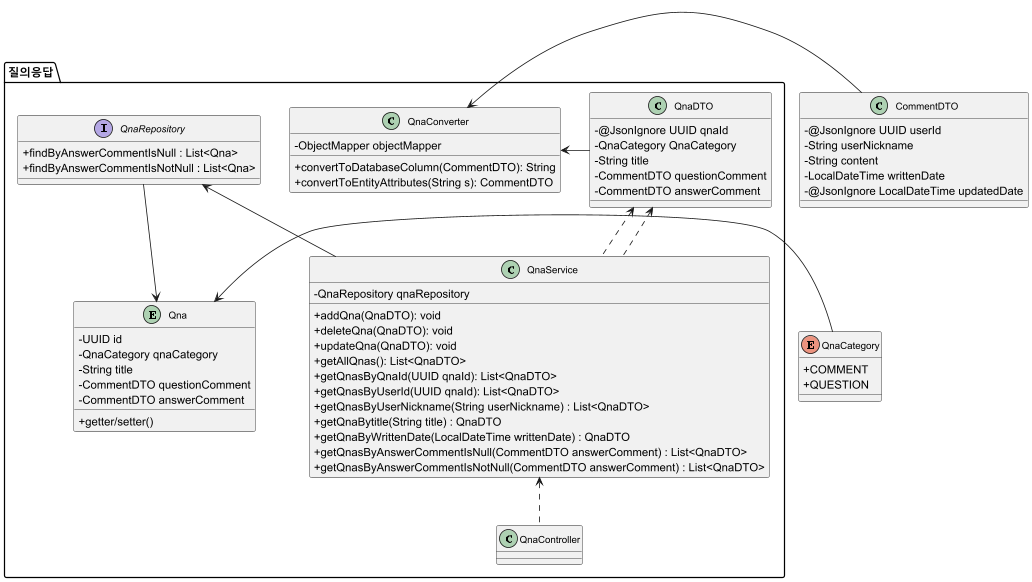

The diagram above was rendered by PlantUML. Its source (embedded in the PNG):
@startuml
skinparam classAttributeIconSize 0
skinparam classFontSize 12

''------------------------------------------- 공통 클래스
'enum ProjectCategory {
'    + CLOTHES
'    + PET
'    + ACCESSORY
'    + COSMETICS
'    + HOMEDECO
'    + TRAVEL
'    + FOOD
'    + BOOK
'    + ETC
'}
''
'enum NoticeCategory{
'    + NOTICE
'    + EVENT
'}
'
enum QnaCategory{
    + COMMENT
    + QUESTION
    }

''------------------------------------------- 공통 클래스
'
class CommentDTO {
    - @JsonIgnore UUID userId
    - String userNickname
    - String content
    - LocalDateTime writtenDate
    - @JsonIgnore LocalDateTime updatedDate
}

''
'class ItemDTO {
'    - @JsonIgnore UUID itemId
'    - String itemName
'    - Integer itemPrice
'    - Integer itemAmount
'    + getter/setter()
'}


''-----------------------------------------------------------------------------------유저
'package "유저"{
'entity User {
'    - UUID id
'    - Integer number
'    - String activatedStatus
'    - String email
'    - String name
'    - String nickName
'    - String password
'    - String phoneNumber
'    - String shortDescription
'    - String bankName
'    - Integer accountNumber
'    - String accountHolder
'    - LocalDateTime joinDate
'    - Integer BSN
'    - String corporationTel
'    - String corporationName
'    - List<String> projectIdList
'    - String deactivationReason
'    + getter/setter()
'}
'
'interface UserRepository {
'    +findUsersByJoinDateBetween(LocalDateTime startDate, LocalDateTime endDate)
'    +findUserByActivatedStatusAndUserNickName(String activatedStatus, String nickName)
'    +findUserByActivatedStatusAndNumber(String activatedStatus, Integer number)
'}
'
'class UserService {
'    - UserRepository userRepository
'    + addUser(UserInDTO): void
'    + updateUser(UserInDTO): void
'    + deleteUser(UserInDTO): void
'    + getAllUsers(): List<UserOutDTO>
'    + getUserByUserId(UUID userId): UserOutDTO
'    + getUserByUserNumber(int userNumber): UserOutDTO
'    + getUserByNickName(String nickName): UserOutDTO
'    + getUsersByActivatedStatus(String activatedStatus): List<UserOutDTO>
'    + getUserByPhoneNumber(String phoneNumber): UserOutDTO
'    + getUserByEmail(String email): UserOutDTO
'    + getUsersByJoinDateBetween(LocalDateTime startDate, LocalDateTime endDate): List<UserOutDTO>
'    + getUserByActivatedStatusAndUserNickName(String activatedStatus, String nickName) : UserOutDTO
'    + getUserByActivatedStatusAndNumber(String activatedStatus, Integer number) : UserOutDTO
'}
'class UserInDTO {
'    - UUID userId
'    - Integer userNumber
'    - String activatedStatus
'    - String email
'    - String name
'    - String nickName
'    - String password
'    - String phoneNumber
'    - String shortDescription
'    - String bankName
'    - Integer accountNumber
'    - String accountHolder
'    - LocalDateTime joinDate
'    - Integer BSN
'    - String corporationTel
'    - String corporationName
'    - List<String-> projectIdList
'    - String deactivationReason
'    + getter/setter()
'}
'
'class UserOutDTO {
'    - Integer userNumber
'    - String activatedStatus
'    - String email
'    - String name
'    - String nickName
'    - String phoneNumber
'    - String shortDescription
'    - String bankName
'    - Integer accountNumber
'    - String accountHolder
'    - LocalDateTime joinDate
'    - Integer BSN
'    - String corporationTel
'    - String corporationName
'    - List<ProjectDTO> projects
'    - String deactivationReason
'    + getter/setter()
'}
'
'class UserConverter{
'        - objectMapper: ObjectMapper
'        + convertToDatabaseColumn(User) : String
'        + convertToEntityAttribute(String s) : User
'        + convertToDatabaseColumnforProjectId(List<String projectId>): String
'        + convertToEntityAttributeforProjectId(String s): List<ProjectDTO>
'}
'
'class UserController{
'}
'}
'
'UserRepository --> User
'UserRepository <-- UserService
'UserInDTO <.. UserService
'UserOutDTO <.. UserService
'UserService <.. UserController
'UserConverter <-- User
''
''
''-----------------------------------------------------------------------------------프로젝트
'package "프로젝트"{
'entity Project {
'    - UUID id
'    - String creatorNickname
'    - Integer number
'    - String title
'    - String shortDescription
'    - ProjectCategory projectCategory
'    - String description
'    - List<ItemDTO> items
'    - Integer currentAmount
'    - Integer totalAmount
'    - LocalDateTime projectStartDate
'    - LocalDateTime projectEndDate
'    - LocalDateTime writtenDate
'    - LocalDateTime updatedDate
'    - LocalDateTime approvalDate
'    - LocalDateTime rejectionDate
'    - boolean isHidden
'    - String statusChangeReason
'    - List<String> QnaIdList
'    + getter/setter()
'}
'
'interface ProjectRepository {
'    + findProjectsByWrittenDateBetween(LocalDateTime startDate, LocalDateTime endDate)
'    + findProjectsByDateLessThan(LocalDateTime date) : List<Project>
'    + findProjectsByDateGreaterThan(LocalDateTime date) : List<Project>
'    + findProjectByProjectCategoryAndTitle(ProjectCategory category, String title) : Project
'    + findProjectByProjectCategoryAndNumber(ProjectCategory category, Integer number) : Project
'
'}
'
'class ProjectInDTO {
'    - UUID creatorId
'    - Integer projectNumber
'    - String title
'    - ProjectCategory ProjectCategory
'    - String shortDescription
'    - String description
'    - List<ItemDTO> items
'    - Integer currentAmount
'    - Integer totalAmount
'    - LocalDateTime projectStartDate
'    - LocalDateTime projectEndDate
'    - String statusChangeReason
'    - List<String> QnaIdList // 댓글 그룹 ID 목록
'    + getter/setter()
'}
'
'class ProjectOutDTO {
'    - Integer projectNumber
'    - String title
'    - ProjectCategory ProjectCategory
'    - String shortDescription
'    - String description
'    - List<ItemDTO> items
'    - Integer currentAmount
'    - Integer totalAmount
'    - LocalDateTime projectStartDate
'    - LocalDateTime projectEndDate
'    - LocalDateTime writtenDate
'    - String statusChangeReason
'    - List<QnaDTO> Qnas
'    + getter/setter()
'}
'
'class ProjectService {
'    - ProjectRepository projectRepository
'    - UserRepository userRepository
'    + addProject(ProjectDTO): void
'    + updateProject(ProjectDTO): void
'    + deleteProject(ProjectDTO): void
'    + getAllProjects(): List<ProjectDTO>
'    + getProjectsByProjectId(UUID projectId): List<ProjectDTO>
'    + getProjectByProjectNumber(int projectNumber): ProjectDTO
'    + getProjectByWrittenDateBetween(LocalDateTime startDate, LocalDateTime endDate): ProjectDTO
'    + getProjectsByProjectCategory(ProjectCategory category): List<ProjectDTO>
'    + getProjectByTitle(String title): ProjectDTO
'    + getProjectsByIsHidden(boolean isHidden): List<ProjectDTO>
'    + getProjectsByDateLessThan(LocalDateTime date): List<ProjectDTO>
'    + getProjectsByDateGreaterThan(LocalDateTime date): List<ProjectDTO>
'    + getProjectByProjectCategoryAndTitle(ProjectCategory category, String title) : ProjectDTO
'    + getProjectByProjectCategoryAndNumber(ProjectCategory category, Integer number): ProjectDTO
'    + getProjectByProjectCategoryAndUserNumber(ProjectCategory category, Integer userNumber) : ProjectDTO
'    + getProjectByProjectCategoryAndUserNickName(ProjectCategory category, Integer userNickName) : ProjectDTO
'}
'
'
'class ProjectConverter {
'        - objectMapper: ObjectMapper
'        + convertToEntityAttribute(ProjectDTO)) : String
'        + convertToDatabaseColumn (String s) : ProjectDTO
'        + convertToEntityAttributeForItems(List<ItemDTO>) : String
'        + convertToDatabaseColumnForItems (String s) : List<ItemDTO>
'        + convertToEntityAttributeForComments(String QnaIdList) : String
'        + convertToDatabaseColumnForComments(String s) : List<CommentDTO>
'}
'class ProjectController{
'}
'}
'
'ProjectRepository --> Project
'ProjectRepository <-- ProjectService
'ProjectService <.. ProjectController
'ProjectService <.. ProjectOutDTO
'ProjectService <.. ProjectInDTO
'ProjectConverter <- ProjectOutDTO
'ProjectConverter <- ItemDTO
'ProjectConverter <- CommentDTO
'Project <- ProjectCategory
'
'--------------------------------------------- 문의내용 (프로젝트 내 문의 댓글 & 관리자에게 문의)
package "질의응답"{
entity Qna {
    - UUID id
'   프로젝트 내 문의댓글(COMMENT), 관리자에게 문의(QUESTION)
    - QnaCategory qnaCategory
'    Title은 Null일 수 있다.
    - String title
    - CommentDTO questionComment
    - CommentDTO answerComment
    + getter/setter()
}

interface QnaRepository{
    + findByAnswerCommentIsNull : List<Qna>
    + findByAnswerCommentIsNotNull : List<Qna>
}

class QnaDTO {
    - @JsonIgnore UUID qnaId
    - QnaCategory QnaCategory
    - String title
    - CommentDTO questionComment
    - CommentDTO answerComment
}

class QnaService {
    - QnaRepository qnaRepository
    + addQna(QnaDTO): void
    + deleteQna(QnaDTO): void
    + updateQna(QnaDTO): void
    + getAllQnas(): List<QnaDTO>
    + getQnasByQnaId(UUID qnaId): List<QnaDTO>
    + getQnasByUserId(UUID qnaId): List<QnaDTO>
    + getQnasByUserNickname(String userNickname) : List<QnaDTO>
    + getQnaBytitle(String title) : QnaDTO
    + getQnaByWrittenDate(LocalDateTime writtenDate) : QnaDTO
    + getQnasByAnswerCommentIsNull(CommentDTO answerComment) : List<QnaDTO>
    + getQnasByAnswerCommentIsNotNull(CommentDTO answerComment) : List<QnaDTO>

}

class QnaConverter {
    - ObjectMapper objectMapper
    + convertToDatabaseColumn(CommentDTO): String
    + convertToEntityAttributes(String s): CommentDTO
}

class QnaController{}

}

QnaRepository --> Qna
QnaRepository <-- QnaService
QnaDTO <.. QnaService
QnaDTO <.. QnaService
QnaService <.. QnaController
QnaConverter <- QnaDTO
QnaConverter <- CommentDTO
Qna <- QnaCategory

''-----------------------------------------------------------------------------------결제(후원자)
'package "결제"{
'entity Payment{
'    - UUID paymentId
'    - UUID userId
'    - UUID projectId
'    - List<ItemDTO> items
'    - BigDecimal paidAmount
'    - String currency
'    - LocalDateTime paymentDate
'    - String paymentMethod
'    - String paymentStatus
'    - String failureReason
'    - String senderName
'    - String shippingName
'    - String shippingPhone
'    - String shippingAddress
'    - String refundBankName
'    - String refundAccountHolder
'    - String refundAccountNumber
'    - boolean refunded
'    + getter/setter()
'}
'
'interface PaymentRepository
'
'class PaymentInDTO {
'    - UUID paymentId
'    - UUID userId
'    - UUID projectId
'    - List<ItemDTO> items
'    - BigDecimal paidAmount
'    - String currency
'    - LocalDateTime paymentDate
'    - String paymentMethod
'    - String paymentStatus
'    - String failureReason
'    - String senderName
'    - String shippingName
'    - String shippingPhone
'    - String shippingAddress
'    - String refundBankName
'    - String refundAccountHolder
'    - String refundAccountNumber
'    - boolean refunded
'}
'
'class PaymentOutDTO{
'    - String userName
'    - String userNickName
'    - String phoneNumber
'    - Integer userNumber
'    - List<ItemDTO> items
'    - BigDecimal paidAmount
'    - String currency
'    - LocalDateTime paymentDate
'    - String senderName
'    - String shippingName
'    - String shippingPhone
'    - String shippingAddress
'    - String refundBankName
'    - String refundAccountHolder
'    - String refundAccountNumber
'    - boolean refunded
'}
'
'class PaymentService{
'    - PaymentRepository PaymentRepository
'    + addPayment(PaymentDTO): void
'    + deletePayment(PaymentDTO): void
'    + updatePayment(PaymentDTO): void
'    + getAllPayments(): List<PaymentDTO>
'    + getPaymentBy(boolean refunded) : List<PaymentDTO>
'    + getPaymentsBy(UUID projectId) : List<PaymentDTO>
'}
'class PaymentConverter{
'    - ObjectMapper objectMapper
'    + convertToDatabaseColumnforPayment(PaymentDTO)): String
'    + convertToEntityAttributesforPayment(String s): PaymentDTO
'    + convertToDatabaseColumnforItems(List<ItemDTO>): String
'    + convertToEntityAttributesforItems(String s): List<ItemDTO>
'}
'class PaymentController{
'}
'}
'
'PaymentRepository --> Payment
'PaymentRepository <-- PaymentService
'PaymentService <.. PaymentController
'PaymentService <.. PaymentOutDTO
'PaymentService <.. PaymentInDTO
'PaymentConverter <- PaymentOutDTO
'PaymentConverter <- ItemDTO
'
''-----------------------------------------------------------------------------------신청서
'
'package "신청서"{
'
'entity Application {
'    - UUID id
'    - UUID userId
'    - String image
'    - LocalDateTime date
'    - LocalDateTime approvalDate
'    - LocalDateTime rejectDate
'    + getter/setter()
'}
'
'interface ApplicationRepository {
'    + findByApplicationDateBetween(LocalDateTime startDate, LocalDateTime endDate)
'}
'
'class ApplicationDTO {
'    - @JsonIgnore UUID applicationId
'    - @JsonIgnore UUID userId
'    - String image
'    - LocalDateTime date
'    - LocalDateTime approvalDate
'    - LocalDateTime rejectDate
'}
'
'class ApplicationService {
'    - ApplicationRepository applicationRepository
'    + addApplication(ApplicationDTO): void
'    + deleteApplication(ApplicationDTO): void
'    + getAllApplications(): List<ApplicationDTO>
'    + getApplicationByUserNumber(int userNumber): List<ApplicationDTO>
'    + getApplicationsByApplicationDateBetween(LocalDateTime startDate, LocalDateTime endDate): List<ApplicationDTO>
'}
'
'class ApplicationConverter{
'    - ObjectMapper objectMapper
'    + convertToDatabaseColumn(ApplicationDTO)): String
'    + convertToEntityAttributes(String s): ApplicationDTO
'}
'
'class ApplicationController
'}
'
'ApplicationRepository --> Application
'ApplicationRepository <--ApplicationService
'ApplicationService <.. ApplicationController
'ApplicationService <.. ApplicationDTO
'ApplicationConverter <- ApplicationDTO
'
'
''-----------------------------------------------------------------------------------관리자
'package "관리자"{
'entity Admin {
'    - UUID id
'    - Integer number
'    - String nickName
'    - String email
'    - String password
'    - LocalDateTime joinDate
'    - List<String> noticeIdList
'    + getter/setter()
'}
'
'interface AdminRepository
'
'class AdminDTO {
'    - @JsonIgnore UUID id
'    - Integer number
'    - String nickName
'    - String email
'    - @JsonIgnore String password
'    - @JsonIgnore LocalDateTime joinDate
'    - List<String> noticeIdList
'}
'
'class AdminService {
'    - AdminRepository adminRepository
'    + addAdmin(AdminDTO): void
'    + updateAdmin(AdminDTO): void
'    + deleteAdmin(AdminDTO): void
'}
'
'class AdminConverter{
'    - ObjectMapper objectMapper
'    + convertToDatabaseColumn(AdminDTO)): String
'    + convertToEntityAttributes(String s): AdminDTO
'}
'
'class AdminController{}
'}
'
'AdminRepository --> Admin
'AdminRepository <--AdminService
'AdminService <.. AdminController
'AdminService <.. AdminDTO
'AdminConverter <- AdminDTO
'
''------------------------------------------------------------------------------공지사항&이벤트
'package "공지사항/이벤트"{
'class Notice{
'- UUID id
'- Integer noticeNumber
'- NoticeCategory noticeCategory
'- String title
'- String content
'- String author
'- LocalDateTime writtenDate
'- LocalDateTime updatedDate
'- LocalDateTime endDate
'- boolean isHidden
'+ getter/setter()
'}
'
'
'interface NoticeRepository{
'+ findByEndDateLessThan(LocalDateTime date)
'+ findByEndDateGreaterThan(LocalDateTime date)
'+ findByEndDateBetween(LocalDateTime startDate, LocalDateTime endDate)
'}
'
'class NoticeDTO{
'- @JsonIgnore UUID noticeId
'- Integer noticeNumber
'- NoticeCategory noticeCategory
'- String title
'- String content
'- String author
'- LocalDateTime writtenDate
'- @JsonIgnore LocalDateTime updatedDate
'- LocalDateTime endDate
'- boolean isHidden
'}
'
'class NoticeService{
'- NoticeRepository noticeRepository
'+ addNotice(NoticeDTO) : void
'+ updateNotice(NoticeDTO) : void
'+ deleteNotice(NoticeDTO) : void
'+ getAllNotices() : List<NoticeDTO>
'+ getNoticeByNoticeId(UUID noticeId) : NoticeDTO
'+ getNoticeByNoticeNumber(Integer noticeNumber) : NoticeDTO
'+ getNoticeByTitle(String title) : NoticeDTO
'+ getNoticesByNoticeCategory(NoticeCategory category) : List<NoticeDTO>
'+ getNoticesByIsHidden(boolean isHidden) : List<NoticeDTO>
'+ getNoticesByEndDateLessThan(LocalDateTime date) : List<NoticeDTO>
'+ getNoticesByEndDateGreaterThan(LocalDateTime date) : List<NoticeDTO>
'+ getNoticesByEndDateBetween(LocalDateTime startDate, LocalDateTime endDate) : List<NoticeDTO>
'}
'
'class NoticeConverter{
'    - ObjectMapper objectMapper
'    + convertToDatabaseColumn(NoticeDTO)): String
'    + convertToEntityAttributes(String s): NoticeDTO
'}
'
'class NoticeController{}
'}
'
'NoticeRepository --> Notice
'NoticeRepository <--NoticeService
'NoticeService <.. NoticeController
'NoticeService <.. NoticeDTO
'NoticeConverter <- NoticeDTO
'Notice <- NoticeCategory
'
''-----------------------------------------------------------------------------------이메일
'package "이메일"{
'class EmailRequestDTO{
'    -String email
'    -String title
'    -String content
'}
'
'class MailService{
'    JavaMailSender javaMailSender
'    + createVerificationCode() : void
'    + sendVerificationCodeMail(EmailRequestDTO) : void
'    + sendMail(EmailRequestDTO) : void
'}
'
'EmailRequestDTO - MailService
'}

@enduml